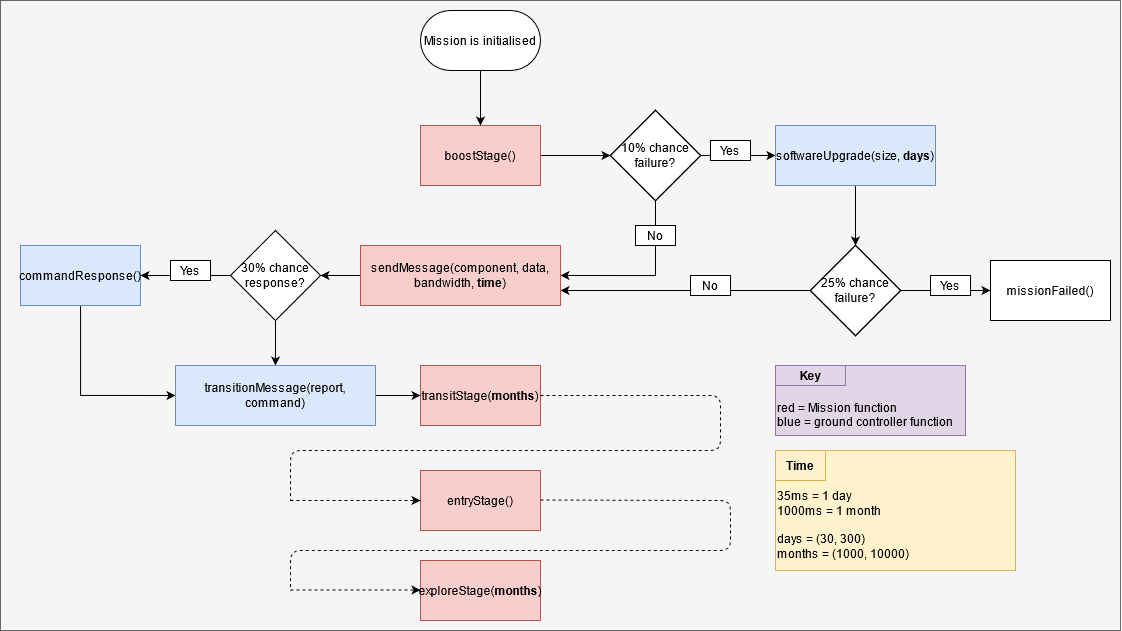

The diagram above was exported from draw.io. Its source (the exported page's mxGraphModel, read from the mxfile embedded in the PNG):
<mxGraphModel dx="1221" dy="644" grid="1" gridSize="10" guides="1" tooltips="1" connect="1" arrows="1" fold="1" page="1" pageScale="1" pageWidth="827" pageHeight="1169" math="0" shadow="0">
  <root>
    <mxCell id="0" />
    <mxCell id="1" parent="0" />
    <mxCell id="EzeR9nZBQIWQHlI5yd7Q-99" value="" style="rounded=0;whiteSpace=wrap;html=1;strokeColor=#666666;fillColor=#f5f5f5;fontColor=#333333;" vertex="1" parent="1">
      <mxGeometry x="200" y="190" width="1120" height="630" as="geometry" />
    </mxCell>
    <mxCell id="EzeR9nZBQIWQHlI5yd7Q-37" style="edgeStyle=orthogonalEdgeStyle;rounded=0;orthogonalLoop=1;jettySize=auto;html=1;entryX=0.5;entryY=0;entryDx=0;entryDy=0;" edge="1" parent="1" source="EzeR9nZBQIWQHlI5yd7Q-3" target="EzeR9nZBQIWQHlI5yd7Q-4">
      <mxGeometry relative="1" as="geometry" />
    </mxCell>
    <mxCell id="EzeR9nZBQIWQHlI5yd7Q-3" value="Mission is initialised" style="rounded=1;whiteSpace=wrap;html=1;arcSize=50;" vertex="1" parent="1">
      <mxGeometry x="620" y="200" width="120" height="60" as="geometry" />
    </mxCell>
    <mxCell id="EzeR9nZBQIWQHlI5yd7Q-12" style="edgeStyle=orthogonalEdgeStyle;rounded=0;orthogonalLoop=1;jettySize=auto;html=1;entryX=0;entryY=0.5;entryDx=0;entryDy=0;" edge="1" parent="1" source="EzeR9nZBQIWQHlI5yd7Q-4" target="EzeR9nZBQIWQHlI5yd7Q-9">
      <mxGeometry relative="1" as="geometry" />
    </mxCell>
    <mxCell id="EzeR9nZBQIWQHlI5yd7Q-4" value="boostStage()" style="rounded=0;whiteSpace=wrap;html=1;fillColor=#f8cecc;strokeColor=#b85450;" vertex="1" parent="1">
      <mxGeometry x="620" y="315" width="120" height="60" as="geometry" />
    </mxCell>
    <mxCell id="EzeR9nZBQIWQHlI5yd7Q-6" value="transitStage(&lt;b&gt;months&lt;/b&gt;)" style="rounded=0;whiteSpace=wrap;html=1;fillColor=#f8cecc;strokeColor=#b85450;" vertex="1" parent="1">
      <mxGeometry x="620" y="555" width="120" height="60" as="geometry" />
    </mxCell>
    <mxCell id="EzeR9nZBQIWQHlI5yd7Q-7" value="entryStage()" style="rounded=0;whiteSpace=wrap;html=1;fillColor=#f8cecc;strokeColor=#b85450;" vertex="1" parent="1">
      <mxGeometry x="620" y="660" width="120" height="60" as="geometry" />
    </mxCell>
    <mxCell id="EzeR9nZBQIWQHlI5yd7Q-8" value="exploreStage(&lt;b&gt;months&lt;/b&gt;)" style="rounded=0;whiteSpace=wrap;html=1;fillColor=#f8cecc;strokeColor=#b85450;" vertex="1" parent="1">
      <mxGeometry x="620" y="750" width="120" height="60" as="geometry" />
    </mxCell>
    <mxCell id="EzeR9nZBQIWQHlI5yd7Q-13" style="edgeStyle=orthogonalEdgeStyle;rounded=0;orthogonalLoop=1;jettySize=auto;html=1;" edge="1" parent="1" source="EzeR9nZBQIWQHlI5yd7Q-9">
      <mxGeometry relative="1" as="geometry">
        <mxPoint x="760" y="465" as="targetPoint" />
        <Array as="points">
          <mxPoint x="855" y="465" />
        </Array>
      </mxGeometry>
    </mxCell>
    <mxCell id="EzeR9nZBQIWQHlI5yd7Q-27" style="edgeStyle=orthogonalEdgeStyle;rounded=0;orthogonalLoop=1;jettySize=auto;html=1;entryX=0;entryY=0.5;entryDx=0;entryDy=0;exitX=1;exitY=0.5;exitDx=0;exitDy=0;" edge="1" parent="1" source="EzeR9nZBQIWQHlI5yd7Q-9" target="EzeR9nZBQIWQHlI5yd7Q-10">
      <mxGeometry relative="1" as="geometry" />
    </mxCell>
    <mxCell id="EzeR9nZBQIWQHlI5yd7Q-9" value="10% chance failure?" style="rhombus;whiteSpace=wrap;html=1;" vertex="1" parent="1">
      <mxGeometry x="810" y="300" width="90" height="90" as="geometry" />
    </mxCell>
    <mxCell id="EzeR9nZBQIWQHlI5yd7Q-15" style="edgeStyle=orthogonalEdgeStyle;rounded=0;orthogonalLoop=1;jettySize=auto;html=1;entryX=0.5;entryY=0;entryDx=0;entryDy=0;" edge="1" parent="1" source="EzeR9nZBQIWQHlI5yd7Q-10" target="EzeR9nZBQIWQHlI5yd7Q-11">
      <mxGeometry relative="1" as="geometry" />
    </mxCell>
    <mxCell id="EzeR9nZBQIWQHlI5yd7Q-10" value="softwareUpgrade(size, time)" style="rounded=0;whiteSpace=wrap;html=1;" vertex="1" parent="1">
      <mxGeometry x="975" y="315" width="160" height="60" as="geometry" />
    </mxCell>
    <mxCell id="EzeR9nZBQIWQHlI5yd7Q-25" style="edgeStyle=orthogonalEdgeStyle;rounded=0;orthogonalLoop=1;jettySize=auto;html=1;entryX=0;entryY=0.5;entryDx=0;entryDy=0;" edge="1" parent="1" source="EzeR9nZBQIWQHlI5yd7Q-11" target="EzeR9nZBQIWQHlI5yd7Q-24">
      <mxGeometry relative="1" as="geometry" />
    </mxCell>
    <mxCell id="EzeR9nZBQIWQHlI5yd7Q-30" style="edgeStyle=orthogonalEdgeStyle;rounded=0;orthogonalLoop=1;jettySize=auto;html=1;" edge="1" parent="1" source="EzeR9nZBQIWQHlI5yd7Q-11">
      <mxGeometry relative="1" as="geometry">
        <mxPoint x="760" y="480" as="targetPoint" />
      </mxGeometry>
    </mxCell>
    <mxCell id="EzeR9nZBQIWQHlI5yd7Q-11" value="25% chance failure?" style="rhombus;whiteSpace=wrap;html=1;" vertex="1" parent="1">
      <mxGeometry x="1010" y="435" width="90" height="90" as="geometry" />
    </mxCell>
    <mxCell id="EzeR9nZBQIWQHlI5yd7Q-16" value="No" style="text;html=1;align=center;verticalAlign=middle;whiteSpace=wrap;rounded=0;fillColor=#ffffff;strokeColor=#000000;" vertex="1" parent="1">
      <mxGeometry x="835" y="415" width="40" height="20" as="geometry" />
    </mxCell>
    <mxCell id="EzeR9nZBQIWQHlI5yd7Q-20" value="No" style="text;html=1;align=center;verticalAlign=middle;whiteSpace=wrap;rounded=0;fillColor=#ffffff;strokeColor=#000000;" vertex="1" parent="1">
      <mxGeometry x="890" y="465" width="40" height="20" as="geometry" />
    </mxCell>
    <mxCell id="EzeR9nZBQIWQHlI5yd7Q-24" value="missionFailed()" style="rounded=0;whiteSpace=wrap;html=1;" vertex="1" parent="1">
      <mxGeometry x="1190" y="450" width="120" height="60" as="geometry" />
    </mxCell>
    <mxCell id="EzeR9nZBQIWQHlI5yd7Q-26" value="Yes" style="text;html=1;align=center;verticalAlign=middle;whiteSpace=wrap;rounded=0;fillColor=#ffffff;strokeColor=#000000;" vertex="1" parent="1">
      <mxGeometry x="1130" y="465" width="40" height="20" as="geometry" />
    </mxCell>
    <mxCell id="EzeR9nZBQIWQHlI5yd7Q-17" value="Yes" style="text;html=1;align=center;verticalAlign=middle;whiteSpace=wrap;rounded=0;fillColor=#ffffff;strokeColor=#000000;" vertex="1" parent="1">
      <mxGeometry x="910" y="330" width="40" height="20" as="geometry" />
    </mxCell>
    <mxCell id="EzeR9nZBQIWQHlI5yd7Q-46" style="edgeStyle=orthogonalEdgeStyle;rounded=0;orthogonalLoop=1;jettySize=auto;html=1;entryX=1;entryY=0.5;entryDx=0;entryDy=0;" edge="1" parent="1" source="EzeR9nZBQIWQHlI5yd7Q-34" target="EzeR9nZBQIWQHlI5yd7Q-45">
      <mxGeometry relative="1" as="geometry" />
    </mxCell>
    <mxCell id="EzeR9nZBQIWQHlI5yd7Q-34" value="sendMessage(component, data, bandwidth, &lt;b&gt;time&lt;/b&gt;)" style="rounded=0;whiteSpace=wrap;html=1;fillColor=#f8cecc;strokeColor=#b85450;" vertex="1" parent="1">
      <mxGeometry x="560" y="435" width="200" height="60" as="geometry" />
    </mxCell>
    <mxCell id="EzeR9nZBQIWQHlI5yd7Q-48" style="edgeStyle=orthogonalEdgeStyle;rounded=0;orthogonalLoop=1;jettySize=auto;html=1;entryX=1;entryY=0.5;entryDx=0;entryDy=0;" edge="1" parent="1" source="EzeR9nZBQIWQHlI5yd7Q-45" target="EzeR9nZBQIWQHlI5yd7Q-47">
      <mxGeometry relative="1" as="geometry" />
    </mxCell>
    <mxCell id="EzeR9nZBQIWQHlI5yd7Q-56" style="edgeStyle=orthogonalEdgeStyle;rounded=0;orthogonalLoop=1;jettySize=auto;html=1;entryX=0.5;entryY=0;entryDx=0;entryDy=0;" edge="1" parent="1" source="EzeR9nZBQIWQHlI5yd7Q-45" target="EzeR9nZBQIWQHlI5yd7Q-53">
      <mxGeometry relative="1" as="geometry" />
    </mxCell>
    <mxCell id="EzeR9nZBQIWQHlI5yd7Q-45" value="30% chance response?" style="rhombus;whiteSpace=wrap;html=1;rounded=0;strokeColor=#000000;fillColor=#ffffff;" vertex="1" parent="1">
      <mxGeometry x="430" y="420" width="90" height="90" as="geometry" />
    </mxCell>
    <mxCell id="EzeR9nZBQIWQHlI5yd7Q-60" style="edgeStyle=orthogonalEdgeStyle;rounded=0;orthogonalLoop=1;jettySize=auto;html=1;entryX=0;entryY=0.5;entryDx=0;entryDy=0;" edge="1" parent="1" source="EzeR9nZBQIWQHlI5yd7Q-47" target="EzeR9nZBQIWQHlI5yd7Q-53">
      <mxGeometry relative="1" as="geometry">
        <Array as="points">
          <mxPoint x="280" y="585" />
        </Array>
      </mxGeometry>
    </mxCell>
    <mxCell id="EzeR9nZBQIWQHlI5yd7Q-47" value="commandResponse()" style="rounded=0;whiteSpace=wrap;html=1;fillColor=#dae8fc;strokeColor=#6c8ebf;" vertex="1" parent="1">
      <mxGeometry x="220" y="435" width="120" height="60" as="geometry" />
    </mxCell>
    <mxCell id="EzeR9nZBQIWQHlI5yd7Q-51" value="Yes" style="text;html=1;align=center;verticalAlign=middle;whiteSpace=wrap;rounded=0;fillColor=#ffffff;strokeColor=#000000;" vertex="1" parent="1">
      <mxGeometry x="370" y="450" width="40" height="20" as="geometry" />
    </mxCell>
    <mxCell id="EzeR9nZBQIWQHlI5yd7Q-58" style="edgeStyle=orthogonalEdgeStyle;rounded=0;orthogonalLoop=1;jettySize=auto;html=1;entryX=0;entryY=0.5;entryDx=0;entryDy=0;" edge="1" parent="1" source="EzeR9nZBQIWQHlI5yd7Q-53" target="EzeR9nZBQIWQHlI5yd7Q-6">
      <mxGeometry relative="1" as="geometry" />
    </mxCell>
    <mxCell id="EzeR9nZBQIWQHlI5yd7Q-53" value="transitionMessage(report, command)" style="rounded=0;whiteSpace=wrap;html=1;fillColor=#dae8fc;strokeColor=#6c8ebf;" vertex="1" parent="1">
      <mxGeometry x="375" y="555" width="200" height="60" as="geometry" />
    </mxCell>
    <mxCell id="EzeR9nZBQIWQHlI5yd7Q-61" value="&lt;div align=&quot;left&quot;&gt;&lt;br&gt;&lt;/div&gt;&lt;div align=&quot;left&quot;&gt;&lt;br&gt;&lt;/div&gt;&lt;div align=&quot;left&quot;&gt;35ms = 1 day&lt;br&gt;&lt;/div&gt;&lt;div align=&quot;left&quot;&gt;1000ms = 1 month&lt;/div&gt;&lt;div align=&quot;left&quot;&gt;&lt;br&gt;&lt;/div&gt;&lt;div align=&quot;left&quot;&gt;days = (30, 300)&lt;/div&gt;&lt;div align=&quot;left&quot;&gt;months = (1000, 10000)&lt;br&gt;&lt;/div&gt;" style="rounded=0;whiteSpace=wrap;html=1;strokeColor=#d6b656;fillColor=#fff2cc;align=left;" vertex="1" parent="1">
      <mxGeometry x="975" y="640" width="240" height="120" as="geometry" />
    </mxCell>
    <mxCell id="EzeR9nZBQIWQHlI5yd7Q-62" value="&lt;b&gt;Time&lt;/b&gt;" style="rounded=0;whiteSpace=wrap;html=1;strokeColor=#d6b656;fillColor=#fff2cc;" vertex="1" parent="1">
      <mxGeometry x="975" y="640" width="50" height="30" as="geometry" />
    </mxCell>
    <mxCell id="EzeR9nZBQIWQHlI5yd7Q-63" value="10% chance failure?" style="rhombus;whiteSpace=wrap;html=1;" vertex="1" parent="1">
      <mxGeometry x="810" y="300" width="90" height="90" as="geometry" />
    </mxCell>
    <mxCell id="EzeR9nZBQIWQHlI5yd7Q-64" value="softwareUpgrade(size, time)" style="rounded=0;whiteSpace=wrap;html=1;" vertex="1" parent="1">
      <mxGeometry x="975" y="315" width="160" height="60" as="geometry" />
    </mxCell>
    <mxCell id="EzeR9nZBQIWQHlI5yd7Q-65" value="Yes" style="text;html=1;align=center;verticalAlign=middle;whiteSpace=wrap;rounded=0;fillColor=#ffffff;strokeColor=#000000;" vertex="1" parent="1">
      <mxGeometry x="910" y="330" width="40" height="20" as="geometry" />
    </mxCell>
    <mxCell id="EzeR9nZBQIWQHlI5yd7Q-66" value="No" style="text;html=1;align=center;verticalAlign=middle;whiteSpace=wrap;rounded=0;fillColor=#ffffff;strokeColor=#000000;" vertex="1" parent="1">
      <mxGeometry x="835" y="415" width="40" height="20" as="geometry" />
    </mxCell>
    <mxCell id="EzeR9nZBQIWQHlI5yd7Q-67" value="No" style="text;html=1;align=center;verticalAlign=middle;whiteSpace=wrap;rounded=0;fillColor=#ffffff;strokeColor=#000000;" vertex="1" parent="1">
      <mxGeometry x="890" y="465" width="40" height="20" as="geometry" />
    </mxCell>
    <mxCell id="EzeR9nZBQIWQHlI5yd7Q-68" value="25% chance failure?" style="rhombus;whiteSpace=wrap;html=1;" vertex="1" parent="1">
      <mxGeometry x="1010" y="435" width="90" height="90" as="geometry" />
    </mxCell>
    <mxCell id="EzeR9nZBQIWQHlI5yd7Q-69" value="missionFailed()" style="rounded=0;whiteSpace=wrap;html=1;" vertex="1" parent="1">
      <mxGeometry x="1190" y="450" width="120" height="60" as="geometry" />
    </mxCell>
    <mxCell id="EzeR9nZBQIWQHlI5yd7Q-70" value="10% chance failure?" style="rhombus;whiteSpace=wrap;html=1;" vertex="1" parent="1">
      <mxGeometry x="810" y="300" width="90" height="90" as="geometry" />
    </mxCell>
    <mxCell id="EzeR9nZBQIWQHlI5yd7Q-71" value="softwareUpgrade(size, &lt;b&gt;days&lt;/b&gt;)" style="rounded=0;whiteSpace=wrap;html=1;fillColor=#dae8fc;strokeColor=#6c8ebf;" vertex="1" parent="1">
      <mxGeometry x="975" y="315" width="160" height="60" as="geometry" />
    </mxCell>
    <mxCell id="EzeR9nZBQIWQHlI5yd7Q-72" value="Yes" style="text;html=1;align=center;verticalAlign=middle;whiteSpace=wrap;rounded=0;fillColor=#ffffff;strokeColor=#000000;" vertex="1" parent="1">
      <mxGeometry x="910" y="330" width="40" height="20" as="geometry" />
    </mxCell>
    <mxCell id="EzeR9nZBQIWQHlI5yd7Q-73" value="No" style="text;html=1;align=center;verticalAlign=middle;whiteSpace=wrap;rounded=0;fillColor=#ffffff;strokeColor=#000000;" vertex="1" parent="1">
      <mxGeometry x="835" y="415" width="40" height="20" as="geometry" />
    </mxCell>
    <mxCell id="EzeR9nZBQIWQHlI5yd7Q-74" value="No" style="text;html=1;align=center;verticalAlign=middle;whiteSpace=wrap;rounded=0;fillColor=#ffffff;strokeColor=#000000;" vertex="1" parent="1">
      <mxGeometry x="890" y="465" width="40" height="20" as="geometry" />
    </mxCell>
    <mxCell id="EzeR9nZBQIWQHlI5yd7Q-75" value="25% chance failure?" style="rhombus;whiteSpace=wrap;html=1;" vertex="1" parent="1">
      <mxGeometry x="1010" y="435" width="90" height="90" as="geometry" />
    </mxCell>
    <mxCell id="EzeR9nZBQIWQHlI5yd7Q-89" value="&lt;div&gt;&lt;br&gt;&lt;/div&gt;&lt;div&gt;&lt;br&gt;&lt;/div&gt;&lt;div align=&quot;left&quot;&gt;red = Mission function&lt;/div&gt;&lt;div align=&quot;left&quot;&gt;blue = ground controller function&lt;br&gt;&lt;/div&gt;" style="rounded=0;whiteSpace=wrap;html=1;strokeColor=#9673a6;fillColor=#e1d5e7;align=left;" vertex="1" parent="1">
      <mxGeometry x="975" y="555" width="190" height="70" as="geometry" />
    </mxCell>
    <mxCell id="EzeR9nZBQIWQHlI5yd7Q-90" value="&lt;b&gt;Key&lt;/b&gt;" style="rounded=0;whiteSpace=wrap;html=1;strokeColor=#9673a6;fillColor=#e1d5e7;" vertex="1" parent="1">
      <mxGeometry x="975" y="555" width="70" height="20" as="geometry" />
    </mxCell>
    <mxCell id="EzeR9nZBQIWQHlI5yd7Q-92" value="" style="endArrow=none;dashed=1;html=1;exitX=1;exitY=0.5;exitDx=0;exitDy=0;" edge="1" parent="1" source="EzeR9nZBQIWQHlI5yd7Q-6">
      <mxGeometry width="50" height="50" relative="1" as="geometry">
        <mxPoint x="840" y="610" as="sourcePoint" />
        <mxPoint x="490" y="690" as="targetPoint" />
        <Array as="points">
          <mxPoint x="920" y="585" />
          <mxPoint x="920" y="640" />
          <mxPoint x="490" y="640" />
        </Array>
      </mxGeometry>
    </mxCell>
    <mxCell id="EzeR9nZBQIWQHlI5yd7Q-94" value="" style="endArrow=classic;html=1;entryX=0;entryY=0.5;entryDx=0;entryDy=0;dashed=1;" edge="1" parent="1" target="EzeR9nZBQIWQHlI5yd7Q-7">
      <mxGeometry width="50" height="50" relative="1" as="geometry">
        <mxPoint x="490" y="690" as="sourcePoint" />
        <mxPoint x="540" y="670" as="targetPoint" />
      </mxGeometry>
    </mxCell>
    <mxCell id="EzeR9nZBQIWQHlI5yd7Q-95" value="" style="endArrow=classic;html=1;entryX=0;entryY=0.5;entryDx=0;entryDy=0;dashed=1;" edge="1" parent="1">
      <mxGeometry width="50" height="50" relative="1" as="geometry">
        <mxPoint x="490" y="779.5" as="sourcePoint" />
        <mxPoint x="620" y="779.5" as="targetPoint" />
      </mxGeometry>
    </mxCell>
    <mxCell id="EzeR9nZBQIWQHlI5yd7Q-96" value="" style="endArrow=none;dashed=1;html=1;exitX=1;exitY=0.5;exitDx=0;exitDy=0;" edge="1" parent="1">
      <mxGeometry width="50" height="50" relative="1" as="geometry">
        <mxPoint x="740" y="689.5" as="sourcePoint" />
        <mxPoint x="490" y="780" as="targetPoint" />
        <Array as="points">
          <mxPoint x="930" y="690" />
          <mxPoint x="930" y="740" />
          <mxPoint x="490" y="740" />
        </Array>
      </mxGeometry>
    </mxCell>
  </root>
</mxGraphModel>